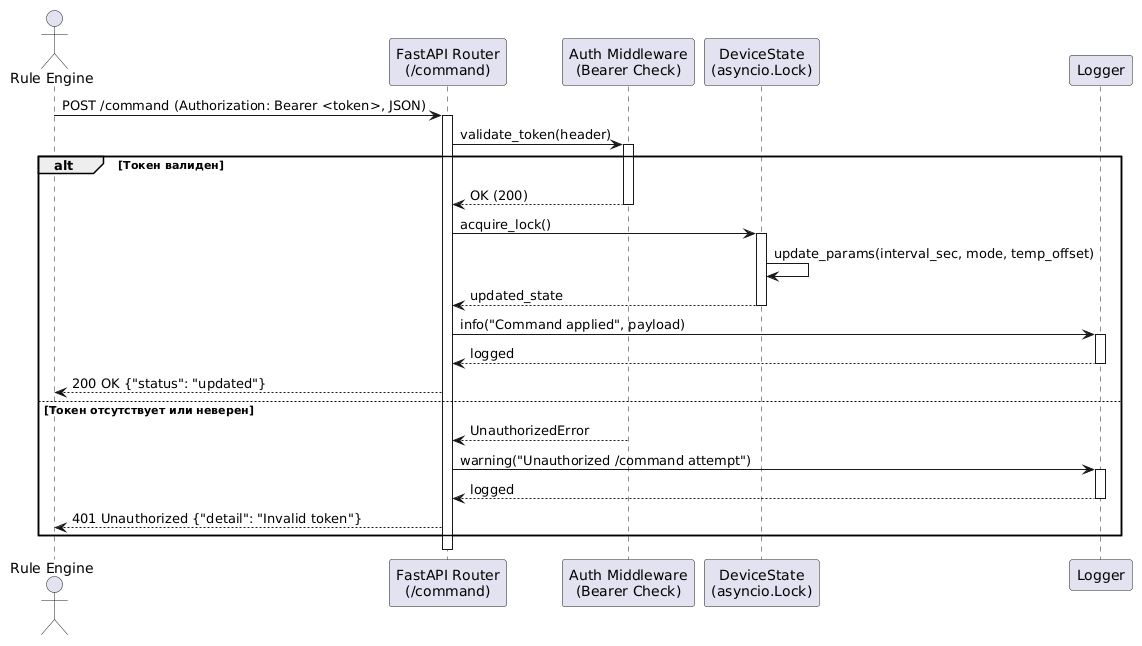

The diagram above was rendered by PlantUML. Its source (embedded in the PNG):
@startuml
actor "Rule Engine" as RE
participant "FastAPI Router\n(/command)" as API
participant "Auth Middleware\n(Bearer Check)" as Auth
participant "DeviceState\n(asyncio.Lock)" as State
participant "Logger" as Log

RE -> API : POST /command (Authorization: Bearer <token>, JSON)
activate API

API -> Auth : validate_token(header)
activate Auth
alt Токен валиден
    Auth --> API : OK (200)
    deactivate Auth

    API -> State : acquire_lock()
    activate State
    State -> State : update_params(interval_sec, mode, temp_offset)
    State --> API : updated_state
    deactivate State

    API -> Log : info("Command applied", payload)
    activate Log
    Log --> API : logged
    deactivate Log

    API --> RE : 200 OK {"status": "updated"}
else Токен отсутствует или неверен
    Auth --> API : UnauthorizedError
    deactivate Auth

    API -> Log : warning("Unauthorized /command attempt")
    activate Log
    Log --> API : logged
    deactivate Log

    API --> RE : 401 Unauthorized {"detail": "Invalid token"}
end
deactivate API
@enduml